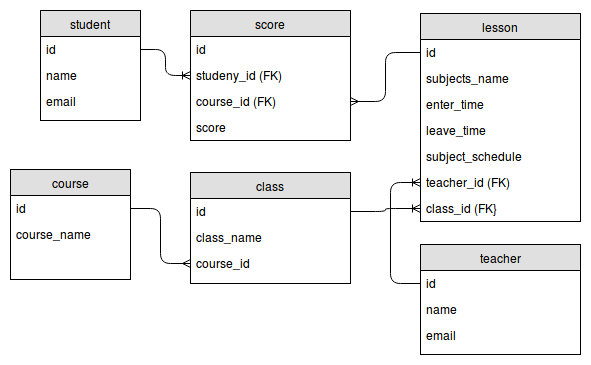

The diagram above was exported from draw.io. Its source (the exported page's mxGraphModel, read from the mxfile embedded in the PNG):
<mxGraphModel dx="811" dy="466" grid="1" gridSize="10" guides="1" tooltips="1" connect="1" arrows="1" fold="1" page="1" pageScale="1" pageWidth="850" pageHeight="1100" background="#ffffff" math="0" shadow="0">
  <root>
    <mxCell id="0" />
    <mxCell id="1" parent="0" />
    <mxCell id="3" value="class" style="swimlane;html=1;fontStyle=0;childLayout=stackLayout;horizontal=1;startSize=26;fillColor=#e0e0e0;horizontalStack=0;resizeParent=1;resizeLast=0;collapsible=1;marginBottom=0;swimlaneFillColor=#ffffff;align=center;" vertex="1" parent="1">
      <mxGeometry x="500" y="280" width="160" height="111" as="geometry" />
    </mxCell>
    <mxCell id="4" value="id" style="text;html=1;strokeColor=none;fillColor=none;spacingLeft=4;spacingRight=4;whiteSpace=wrap;overflow=hidden;rotatable=0;points=[[0,0.5],[1,0.5]];portConstraint=eastwest;" vertex="1" parent="3">
      <mxGeometry y="26" width="160" height="26" as="geometry" />
    </mxCell>
    <mxCell id="5" value="class_name" style="text;html=1;strokeColor=none;fillColor=none;spacingLeft=4;spacingRight=4;whiteSpace=wrap;overflow=hidden;rotatable=0;points=[[0,0.5],[1,0.5]];portConstraint=eastwest;" vertex="1" parent="3">
      <mxGeometry y="52" width="160" height="26" as="geometry" />
    </mxCell>
    <mxCell id="6" value="course_id" style="text;html=1;strokeColor=none;fillColor=none;spacingLeft=4;spacingRight=4;whiteSpace=wrap;overflow=hidden;rotatable=0;points=[[0,0.5],[1,0.5]];portConstraint=eastwest;" vertex="1" parent="3">
      <mxGeometry y="78" width="160" height="26" as="geometry" />
    </mxCell>
    <mxCell id="7" value="lesson" style="swimlane;html=1;fontStyle=0;childLayout=stackLayout;horizontal=1;startSize=26;fillColor=#e0e0e0;horizontalStack=0;resizeParent=1;resizeLast=0;collapsible=1;marginBottom=0;swimlaneFillColor=#ffffff;align=center;" vertex="1" parent="1">
      <mxGeometry x="730" y="121" width="160" height="208" as="geometry" />
    </mxCell>
    <mxCell id="8" value="id" style="text;html=1;strokeColor=none;fillColor=none;spacingLeft=4;spacingRight=4;whiteSpace=wrap;overflow=hidden;rotatable=0;points=[[0,0.5],[1,0.5]];portConstraint=eastwest;" vertex="1" parent="7">
      <mxGeometry y="26" width="160" height="26" as="geometry" />
    </mxCell>
    <mxCell id="9" value="subjects_name" style="text;html=1;strokeColor=none;fillColor=none;spacingLeft=4;spacingRight=4;whiteSpace=wrap;overflow=hidden;rotatable=0;points=[[0,0.5],[1,0.5]];portConstraint=eastwest;" vertex="1" parent="7">
      <mxGeometry y="52" width="160" height="26" as="geometry" />
    </mxCell>
    <mxCell id="10" value="enter_time" style="text;html=1;strokeColor=none;fillColor=none;spacingLeft=4;spacingRight=4;whiteSpace=wrap;overflow=hidden;rotatable=0;points=[[0,0.5],[1,0.5]];portConstraint=eastwest;" vertex="1" parent="7">
      <mxGeometry y="78" width="160" height="26" as="geometry" />
    </mxCell>
    <mxCell id="11" value="leave_time" style="text;html=1;strokeColor=none;fillColor=none;spacingLeft=4;spacingRight=4;whiteSpace=wrap;overflow=hidden;rotatable=0;points=[[0,0.5],[1,0.5]];portConstraint=eastwest;" vertex="1" parent="7">
      <mxGeometry y="104" width="160" height="26" as="geometry" />
    </mxCell>
    <mxCell id="12" value="subject_schedule" style="text;html=1;strokeColor=none;fillColor=none;spacingLeft=4;spacingRight=4;whiteSpace=wrap;overflow=hidden;rotatable=0;points=[[0,0.5],[1,0.5]];portConstraint=eastwest;" vertex="1" parent="7">
      <mxGeometry y="130" width="160" height="26" as="geometry" />
    </mxCell>
    <mxCell id="13" value="teacher_id (FK)" style="text;html=1;strokeColor=none;fillColor=none;spacingLeft=4;spacingRight=4;whiteSpace=wrap;overflow=hidden;rotatable=0;points=[[0,0.5],[1,0.5]];portConstraint=eastwest;" vertex="1" parent="7">
      <mxGeometry y="156" width="160" height="26" as="geometry" />
    </mxCell>
    <mxCell id="14" value="class_id (FK}" style="text;html=1;strokeColor=none;fillColor=none;spacingLeft=4;spacingRight=4;whiteSpace=wrap;overflow=hidden;rotatable=0;points=[[0,0.5],[1,0.5]];portConstraint=eastwest;" vertex="1" parent="7">
      <mxGeometry y="182" width="160" height="26" as="geometry" />
    </mxCell>
    <mxCell id="15" value="student" style="swimlane;html=1;fontStyle=0;childLayout=stackLayout;horizontal=1;startSize=26;fillColor=#e0e0e0;horizontalStack=0;resizeParent=1;resizeLast=0;collapsible=1;marginBottom=0;swimlaneFillColor=#ffffff;align=center;" vertex="1" parent="1">
      <mxGeometry x="350" y="118" width="100" height="110" as="geometry" />
    </mxCell>
    <mxCell id="16" value="id" style="text;html=1;strokeColor=none;fillColor=none;spacingLeft=4;spacingRight=4;whiteSpace=wrap;overflow=hidden;rotatable=0;points=[[0,0.5],[1,0.5]];portConstraint=eastwest;" vertex="1" parent="15">
      <mxGeometry y="26" width="100" height="26" as="geometry" />
    </mxCell>
    <mxCell id="17" value="name" style="text;html=1;strokeColor=none;fillColor=none;spacingLeft=4;spacingRight=4;whiteSpace=wrap;overflow=hidden;rotatable=0;points=[[0,0.5],[1,0.5]];portConstraint=eastwest;" vertex="1" parent="15">
      <mxGeometry y="52" width="100" height="26" as="geometry" />
    </mxCell>
    <mxCell id="18" value="email" style="text;html=1;strokeColor=none;fillColor=none;spacingLeft=4;spacingRight=4;whiteSpace=wrap;overflow=hidden;rotatable=0;points=[[0,0.5],[1,0.5]];portConstraint=eastwest;" vertex="1" parent="15">
      <mxGeometry y="78" width="100" height="26" as="geometry" />
    </mxCell>
    <mxCell id="19" value="score" style="swimlane;html=1;fontStyle=0;childLayout=stackLayout;horizontal=1;startSize=26;fillColor=#e0e0e0;horizontalStack=0;resizeParent=1;resizeLast=0;collapsible=1;marginBottom=0;swimlaneFillColor=#ffffff;align=center;" vertex="1" parent="1">
      <mxGeometry x="500" y="118" width="160" height="130" as="geometry" />
    </mxCell>
    <mxCell id="20" value="id" style="text;html=1;strokeColor=none;fillColor=none;spacingLeft=4;spacingRight=4;whiteSpace=wrap;overflow=hidden;rotatable=0;points=[[0,0.5],[1,0.5]];portConstraint=eastwest;" vertex="1" parent="19">
      <mxGeometry y="26" width="160" height="26" as="geometry" />
    </mxCell>
    <mxCell id="21" value="studeny_id (FK)" style="text;html=1;strokeColor=none;fillColor=none;spacingLeft=4;spacingRight=4;whiteSpace=wrap;overflow=hidden;rotatable=0;points=[[0,0.5],[1,0.5]];portConstraint=eastwest;" vertex="1" parent="19">
      <mxGeometry y="52" width="160" height="26" as="geometry" />
    </mxCell>
    <mxCell id="22" value="course_id (FK)" style="text;html=1;strokeColor=none;fillColor=none;spacingLeft=4;spacingRight=4;whiteSpace=wrap;overflow=hidden;rotatable=0;points=[[0,0.5],[1,0.5]];portConstraint=eastwest;" vertex="1" parent="19">
      <mxGeometry y="78" width="160" height="26" as="geometry" />
    </mxCell>
    <mxCell id="23" value="score" style="text;html=1;strokeColor=none;fillColor=none;spacingLeft=4;spacingRight=4;whiteSpace=wrap;overflow=hidden;rotatable=0;points=[[0,0.5],[1,0.5]];portConstraint=eastwest;" vertex="1" parent="19">
      <mxGeometry y="104" width="160" height="26" as="geometry" />
    </mxCell>
    <mxCell id="24" value="teacher" style="swimlane;html=1;fontStyle=0;childLayout=stackLayout;horizontal=1;startSize=26;fillColor=#e0e0e0;horizontalStack=0;resizeParent=1;resizeLast=0;collapsible=1;marginBottom=0;swimlaneFillColor=#ffffff;align=center;" vertex="1" parent="1">
      <mxGeometry x="730" y="352" width="160" height="110" as="geometry" />
    </mxCell>
    <mxCell id="25" value="id" style="text;html=1;strokeColor=none;fillColor=none;spacingLeft=4;spacingRight=4;whiteSpace=wrap;overflow=hidden;rotatable=0;points=[[0,0.5],[1,0.5]];portConstraint=eastwest;" vertex="1" parent="24">
      <mxGeometry y="26" width="160" height="26" as="geometry" />
    </mxCell>
    <mxCell id="26" value="name" style="text;html=1;strokeColor=none;fillColor=none;spacingLeft=4;spacingRight=4;whiteSpace=wrap;overflow=hidden;rotatable=0;points=[[0,0.5],[1,0.5]];portConstraint=eastwest;" vertex="1" parent="24">
      <mxGeometry y="52" width="160" height="26" as="geometry" />
    </mxCell>
    <mxCell id="27" value="email" style="text;html=1;strokeColor=none;fillColor=none;spacingLeft=4;spacingRight=4;whiteSpace=wrap;overflow=hidden;rotatable=0;points=[[0,0.5],[1,0.5]];portConstraint=eastwest;" vertex="1" parent="24">
      <mxGeometry y="78" width="160" height="26" as="geometry" />
    </mxCell>
    <mxCell id="28" value="" style="edgeStyle=orthogonalEdgeStyle;html=1;endArrow=ERoneToMany;" edge="1" source="25" target="13" parent="1">
      <mxGeometry width="100" height="100" relative="1" as="geometry">
        <mxPoint x="720" y="391" as="sourcePoint" />
        <mxPoint x="950" y="310" as="targetPoint" />
        <Array as="points">
          <mxPoint x="700" y="391" />
          <mxPoint x="700" y="290" />
        </Array>
      </mxGeometry>
    </mxCell>
    <mxCell id="29" value="course" style="swimlane;html=1;fontStyle=0;childLayout=stackLayout;horizontal=1;startSize=26;fillColor=#e0e0e0;horizontalStack=0;resizeParent=1;resizeLast=0;collapsible=1;marginBottom=0;swimlaneFillColor=#ffffff;align=center;" vertex="1" parent="1">
      <mxGeometry x="320" y="277" width="120" height="110" as="geometry" />
    </mxCell>
    <mxCell id="30" value="id" style="text;html=1;strokeColor=none;fillColor=none;spacingLeft=4;spacingRight=4;whiteSpace=wrap;overflow=hidden;rotatable=0;points=[[0,0.5],[1,0.5]];portConstraint=eastwest;" vertex="1" parent="29">
      <mxGeometry y="26" width="120" height="26" as="geometry" />
    </mxCell>
    <mxCell id="31" value="course_name" style="text;html=1;strokeColor=none;fillColor=none;spacingLeft=4;spacingRight=4;whiteSpace=wrap;overflow=hidden;rotatable=0;points=[[0,0.5],[1,0.5]];portConstraint=eastwest;" vertex="1" parent="29">
      <mxGeometry y="52" width="120" height="26" as="geometry" />
    </mxCell>
    <mxCell id="32" value="" style="edgeStyle=orthogonalEdgeStyle;html=1;endArrow=ERoneToMany;exitX=1;exitY=0.5;entryX=0;entryY=0.5;" edge="1" source="4" target="14" parent="1">
      <mxGeometry width="100" height="100" relative="1" as="geometry">
        <mxPoint x="390" y="508" as="sourcePoint" />
        <mxPoint x="400" y="448" as="targetPoint" />
      </mxGeometry>
    </mxCell>
    <mxCell id="33" value="" style="edgeStyle=orthogonalEdgeStyle;html=1;endArrow=ERoneToMany;entryX=0;entryY=0.5;exitX=1;exitY=0.5;" edge="1" source="16" target="21" parent="1">
      <mxGeometry width="100" height="100" relative="1" as="geometry">
        <mxPoint x="320" y="598" as="sourcePoint" />
        <mxPoint x="420" y="498" as="targetPoint" />
      </mxGeometry>
    </mxCell>
    <mxCell id="34" value="" style="edgeStyle=orthogonalEdgeStyle;html=1;endArrow=ERmany;entryX=1;entryY=0.5;exitX=0;exitY=0.5;" edge="1" source="8" target="22" parent="1">
      <mxGeometry width="100" height="100" relative="1" as="geometry">
        <mxPoint x="380" y="538" as="sourcePoint" />
        <mxPoint x="480" y="438" as="targetPoint" />
      </mxGeometry>
    </mxCell>
    <mxCell id="35" value="" style="edgeStyle=orthogonalEdgeStyle;html=1;endArrow=ERmany;entryX=0;entryY=0.5;exitX=1;exitY=0.5;" edge="1" source="30" target="6" parent="1">
      <mxGeometry width="100" height="100" relative="1" as="geometry">
        <mxPoint x="380" y="628" as="sourcePoint" />
        <mxPoint x="480" y="528" as="targetPoint" />
      </mxGeometry>
    </mxCell>
  </root>
</mxGraphModel>